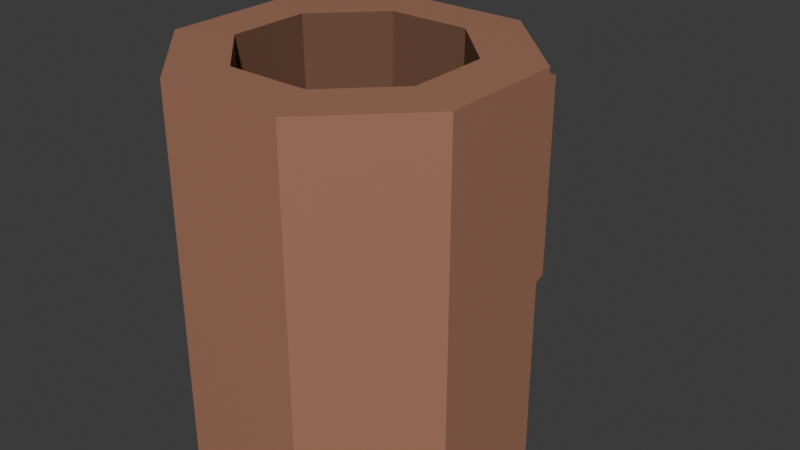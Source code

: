# Source: cup-wooden.blend  (saved by Blender 5.1.29; exported with 4.5.12 LTS)
import bpy
from mathutils import Matrix  # noqa: F401  (used for matrix-valued properties, if any)

bpy.ops.wm.read_factory_settings(use_empty=True)
scene = bpy.context.scene
scene.name = 'Scene'

# ---- collections
col_collection = bpy.data.collections.new('Collection'); scene.collection.children.link(col_collection)

# ---- images (referenced by path relative to the original .blend; pixels are not part of the script)
import os
ASSET_DIR = os.environ.get("B2B_ASSET_DIR", "")  # directory of the original .blend (textures are referenced by path, not embedded)
HERE = os.path.dirname(os.path.abspath(__file__))  # packed textures are extracted next to this script under _unpacked/

def load_image(name, relpath, width, height, colorspace="sRGB"):
    """Load a texture the original file referenced (path relative to the .blend, or extracted next to this script)."""
    p = next((c for c in (os.path.join(HERE, relpath), os.path.join(ASSET_DIR, relpath)) if relpath and os.path.exists(c)), "")
    if p:
        img = bpy.data.images.load(p, check_existing=True)
        img.name = name
    else:  # same state as the original file: an image datablock whose file is absent (Cycles renders it pink)
        img = bpy.data.images.new(name, width, height)
        img.source = "FILE"
        img.filepath = "//" + (relpath or name)
    img.colorspace_settings.name = colorspace
    return img
img_worm_palette_png_001 = load_image('WORM-Palette.png.001', '_unpacked/WORM-Palette.52f920b4.png', 96, 96, 'sRGB')

# ---- materials (node trees are filled in below, after node groups)
mat_worm_001 = bpy.data.materials.new('WORM.001')
mat_worm_001.use_backface_culling_lightprobe_volume = False
mat_worm_001.use_transparent_shadow = False

# ---- material node trees
mat_worm_001.use_nodes = True; mat_worm_001.node_tree.nodes.clear()
_N = mat_worm_001.node_tree.nodes; _L = mat_worm_001.node_tree.links
n0 = _N.new('ShaderNodeBsdfPrincipled'); n0.name = 'Principled BSDF'; n0.location = (10, 300)
n0.distribution = 'GGX'
n0.subsurface_method = 'RANDOM_WALK_SKIN'
n0.inputs[3].default_value = 1.45
n0.inputs[27].default_value = (0.0, 0.0, 0.0, 1.0)
n0.inputs[28].default_value = 1.0
n1 = _N.new('ShaderNodeOutputMaterial'); n1.name = 'Material Output'; n1.location = (300, 300)
n2 = _N.new('ShaderNodeTexImage'); n2.name = 'Image Texture'; n2.location = (-393, 125)
n2.image = img_worm_palette_png_001
n2.interpolation = 'Closest'
_L.new(n0.outputs[0], n1.inputs[0])
_L.new(n2.outputs[0], n0.inputs[0])
n1.is_active_output = True

# ---- world
world_world = bpy.data.worlds.new('World'); scene.world = world_world
world_world.use_nodes = True; world_world.node_tree.nodes.clear()
_N = world_world.node_tree.nodes; _L = world_world.node_tree.links
n0 = _N.new('ShaderNodeOutputWorld'); n0.name = 'World Output'; n0.location = (200, 100)
n1 = _N.new('ShaderNodeBackground'); n1.name = 'Background'; n1.location = (-200, 100)
n1.inputs[0].default_value = (0.05088, 0.05088, 0.05088, 1.0)
_L.new(n1.outputs[0], n0.inputs[0])
n0.is_active_output = True
world_world.color = (0.05088, 0.05088, 0.05088)
world_world.sun_shadow_jitter_overblur = 0.0

# ---- meshes
me_cup_wooden_lod_1 = bpy.data.meshes.new('Cup-Wooden-LOD-1')
me_cup_wooden_lod_1.from_pydata([(-0.09668, -0.04004, -0.001746), (-0.06332, -0.02623, 0.2399), (-0.09668, 0.04004, -0.001746), (-0.06332, 0.02623, 0.2399), (-0.01912, 0.1183, 0.05222), (-0.02623, 0.06332, 0.2399), (0.01912, 0.1183, 0.05222), (0.02623, 0.06332, 0.2399), (0.09668, 0.04004, -0.001746), (0.06332, 0.02623, 0.2399), (0.09668, -0.04004, -0.001746), (0.06332, -0.02623, 0.2399), (0.04004, -0.09668, -0.001746), (0.02623, -0.06332, 0.2399), (-0.04004, -0.09668, -0.001746), (-0.02623, -0.06332, 0.2399), (-0.09668, 0.04004, 0.2394), (-0.09668, -0.04004, 0.2394), (-0.01912, 0.1183, 0.1625), (0.01912, 0.1183, 0.1625), (0.09668, 0.04004, 0.2394), (0.09668, -0.04004, 0.2394), (0.04004, -0.09668, 0.2394), (-0.04004, -0.09668, 0.2394), (-0.05987, 0.0248, 0.01171), (-0.05987, -0.0248, 0.01171), (-0.0248, 0.05987, 0.01171), (0.0248, 0.05987, 0.01171), (0.05987, 0.0248, 0.01171), (0.05987, -0.0248, 0.01171), (0.0248, -0.05987, 0.01171), (-0.0248, -0.05987, 0.01171), (-0.04004, 0.09668, 0.2394), (-0.04004, 0.09668, -0.001746), (0.04004, 0.09668, -0.001746), (0.04004, 0.09668, 0.2394), (-0.01912, 0.1516, 0.1472), (-0.01912, 0.1516, 0.06744), (0.01912, 0.1516, 0.06744), (0.01912, 0.1516, 0.1472), (-0.01912, 0.09668, 0.2164), (-0.01912, 0.09668, -0.001746), (0.01912, 0.09668, 0.2164), (0.01912, 0.09668, -0.001746), (-0.01912, 0.1732, 0.1815), (-0.01912, 0.1732, 0.03319), (0.01912, 0.1732, 0.1815), (0.01912, 0.1732, 0.03319)], [], [(0, 17, 16, 2), (2, 16, 32, 33), (34, 35, 20, 8), (8, 20, 21, 10), (10, 21, 22, 12), (11, 9, 28, 29), (12, 22, 23, 14), (14, 23, 17, 0), (34, 10, 14), (1, 3, 16, 17), (3, 5, 32, 16), (5, 7, 35, 32), (7, 9, 20, 35), (9, 11, 21, 20), (11, 13, 22, 21), (13, 15, 23, 22), (15, 1, 17, 23), (30, 28, 26), (7, 5, 26, 27), (3, 1, 25, 24), (1, 15, 31, 25), (13, 11, 29, 30), (9, 7, 27, 28), (5, 3, 24, 26), (15, 13, 30, 31), (40, 41, 33, 32), (41, 43, 34, 33), (42, 40, 32, 35), (43, 42, 35, 34), (45, 44, 46, 47), (43, 41, 45, 47), (40, 42, 46, 44), (18, 4, 41, 40), (6, 19, 42, 43), (37, 36, 44, 45), (39, 38, 47, 46), (36, 18, 40, 44), (4, 37, 45, 41), (38, 6, 43, 47), (19, 39, 46, 42), (37, 4, 6, 38), (4, 18, 19, 6), (18, 36, 39, 19), (37, 38, 39, 36), (14, 0, 2), (2, 33, 34), (34, 8, 10), (10, 12, 14), (14, 2, 34), (26, 24, 25), (25, 31, 30), (30, 29, 28), (28, 27, 26), (26, 25, 30)])
_uv = me_cup_wooden_lod_1.uv_layers.new(name='UVMap')
_uv.uv.foreach_set('vector', [0.2322, 0.4525, 0.2322, 0.4676, 0.2272, 0.4676, 0.2272, 0.4525, 0.2064, 0.4768, 0.2064, 0.4617, 0.2114, 0.4617, 0.2114, 0.4768, 0.1993, 0.4646, 0.1993, 0.4797, 0.1943, 0.4797, 0.1943, 0.4646, 0.2157, 0.4807, 0.2157, 0.4656, 0.2207, 0.4656, 0.2207, 0.4807, 0.2307, 0.4482, 0.2157, 0.4482, 0.2157, 0.4432, 0.2307, 0.4432, 0.1038, 0.4465, 0.1038, 0.4432, 0.1181, 0.4433, 0.1181, 0.4464, 0.2043, 0.4646, 0.2043, 0.4797, 0.1993, 0.4797, 0.1993, 0.4646, 0.2222, 0.4676, 0.2222, 0.4525, 0.2272, 0.4525, 0.2272, 0.4676, 0.1943, 0.4553, 0.2036, 0.4553, 0.2036, 0.4646, 0.2414, 0.4928, 0.2414, 0.496, 0.2393, 0.4969, 0.2393, 0.4919, 0.2466, 0.4566, 0.2466, 0.4533, 0.2487, 0.4525, 0.2487, 0.4575, 0.247, 0.494, 0.247, 0.4973, 0.2449, 0.4982, 0.2449, 0.4932, 0.2459, 0.4659, 0.2459, 0.4626, 0.2479, 0.4617, 0.2479, 0.4667, 0.247, 0.477, 0.247, 0.4737, 0.2491, 0.4728, 0.2491, 0.4778, 0.2428, 0.496, 0.2428, 0.4928, 0.2449, 0.4919, 0.2449, 0.4969, 0.2471, 0.4717, 0.2471, 0.4684, 0.2492, 0.4676, 0.2492, 0.4726, 0.2373, 0.496, 0.2373, 0.4928, 0.2393, 0.4919, 0.2393, 0.4969, 0.0887, 0.4807, 0.09443, 0.4807, 0.09443, 0.4864, 0.1095, 0.4909, 0.1095, 0.4942, 0.09524, 0.4941, 0.09524, 0.491, 0.09524, 0.4975, 0.09524, 0.4942, 0.1095, 0.4943, 0.1095, 0.4974, 0.103, 0.4515, 0.103, 0.4482, 0.1173, 0.4483, 0.1173, 0.4514, 0.06738, 0.4929, 0.06738, 0.4897, 0.08165, 0.4898, 0.08165, 0.4929, 0.08871, 0.4515, 0.08871, 0.4482, 0.103, 0.4483, 0.103, 0.4514, 0.1095, 0.4876, 0.1095, 0.4909, 0.09524, 0.4908, 0.09524, 0.4877, 0.08165, 0.4929, 0.08165, 0.4962, 0.06738, 0.4961, 0.06738, 0.493, 0.2051, 0.469, 0.2051, 0.4553, 0.2064, 0.4553, 0.2064, 0.4704, 0.2036, 0.4553, 0.2036, 0.4553, 0.2036, 0.4554, 0.2036, 0.4553, 0.2037, 0.459, 0.2037, 0.4566, 0.2051, 0.4553, 0.2051, 0.4603, 0.2157, 0.4617, 0.2157, 0.4754, 0.2143, 0.4768, 0.2143, 0.4617, 0.2136, 0.4797, 0.2043, 0.4797, 0.2043, 0.4773, 0.2136, 0.4773, 0.247, 0.4781, 0.2446, 0.4781, 0.2446, 0.4728, 0.247, 0.4728, 0.2449, 0.4826, 0.2473, 0.4826, 0.2473, 0.4879, 0.2449, 0.4879, 0.2433, 0.4778, 0.2433, 0.471, 0.2446, 0.4676, 0.2446, 0.4812, 0.242, 0.4628, 0.242, 0.4559, 0.2433, 0.4525, 0.2433, 0.4661, 0.2466, 0.4546, 0.2466, 0.4596, 0.2453, 0.4617, 0.2453, 0.4525, 0.2206, 0.4935, 0.2206, 0.4885, 0.2219, 0.4864, 0.2219, 0.4957, 0.2114, 0.4759, 0.2114, 0.4736, 0.2139, 0.471, 0.2139, 0.4763, 0.2446, 0.4702, 0.2446, 0.4679, 0.2471, 0.4676, 0.2471, 0.4728, 0.2433, 0.4667, 0.2433, 0.4644, 0.2459, 0.4617, 0.2459, 0.467, 0.2206, 0.489, 0.2206, 0.4913, 0.218, 0.4916, 0.218, 0.4864, 0.2442, 0.4515, 0.2442, 0.4492, 0.2466, 0.4492, 0.2466, 0.4515, 0.2157, 0.4933, 0.2157, 0.4864, 0.218, 0.4864, 0.218, 0.4933, 0.2157, 0.4933, 0.2179, 0.4933, 0.2179, 0.4957, 0.2157, 0.4957, 0.2204, 0.4966, 0.218, 0.4966, 0.218, 0.4916, 0.2204, 0.4916, 0.2411, 0.4919, 0.2392, 0.4873, 0.2411, 0.4826, 0.2392, 0.4919, 0.2373, 0.4873, 0.2392, 0.4826, 0.243, 0.4919, 0.2411, 0.4873, 0.243, 0.4826, 0.2449, 0.4919, 0.243, 0.4873, 0.2449, 0.4826, 0.2157, 0.4432, 0.2157, 0.4525, 0.2064, 0.4525, 0.1216, 0.4879, 0.1204, 0.485, 0.1216, 0.4822, 0.1216, 0.449, 0.1205, 0.4461, 0.1216, 0.4432, 0.1159, 0.4976, 0.1147, 0.4948, 0.1159, 0.4919, 0.1215, 0.4936, 0.1204, 0.4908, 0.1215, 0.4879, 0.08244, 0.4797, 0.08817, 0.4797, 0.08817, 0.4854])
me_cup_wooden_lod_1.materials.append(mat_worm_001)
me_cup_wooden_lod_1.update()

# ---- objects
ob_cup_wooden_lod_1 = bpy.data.objects.new('Cup-Wooden-LOD-1', me_cup_wooden_lod_1)

# ---- transforms, parenting, visibility, modifiers, constraints
ob_cup_wooden_lod_1.location = (0.0, 0.0, 0.0)

# ---- collection membership
col_collection.objects.link(ob_cup_wooden_lod_1)

# ---- scene / render settings (as saved in the file)
scene.frame_start = 1; scene.frame_end = 250; scene.frame_set(1)
scene.render.engine = 'BLENDER_EEVEE_NEXT'
scene.render.bake_bias = 0.0
scene.render.bake_samples = 0
scene.cycles.sampling_pattern = 'TABULATED_SOBOL'
scene.eevee.use_volume_custom_range = False
bpy.context.view_layer.update()

# ---- added for rendering (the .blend has no active camera and no usable light): camera, sun
cam_auto = bpy.data.cameras.new('AutoCamera')
cam_auto.lens = 50.0
cam_auto.sensor_width = 36.0
cam_auto.clip_end = 1000.0
ob_auto_camera = bpy.data.objects.new('AutoCamera', cam_auto)
scene.collection.objects.link(ob_auto_camera)
ob_auto_camera.location = (0.379899, -0.417621, 0.422982)
ob_auto_camera.rotation_euler = (1.09748, -7.21219e-08, 0.694738)
scene.camera = ob_auto_camera
light_auto_sun = bpy.data.lights.new('AutoSun', 'SUN')
light_auto_sun.energy = 3.0
light_auto_sun.angle = 0.0523599
ob_auto_sun = bpy.data.objects.new('AutoSun', light_auto_sun)
scene.collection.objects.link(ob_auto_sun)
ob_auto_sun.rotation_euler = (0.872665, 0.174533, 0.523599)
bpy.context.view_layer.update()
